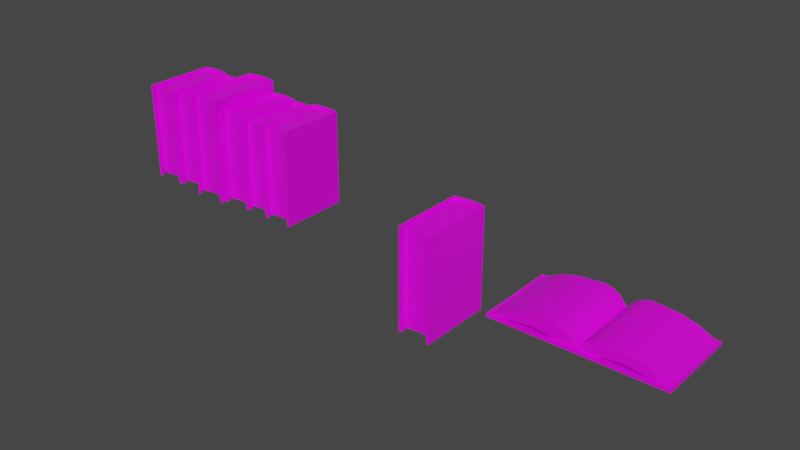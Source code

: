 # Source: Book.blend  (saved by Blender 2.81.16; exported with 4.5.12 LTS)
import bpy
from mathutils import Matrix  # noqa: F401  (used for matrix-valued properties, if any)

bpy.ops.wm.read_factory_settings(use_empty=True)
scene = bpy.context.scene
scene.name = 'Scene'

# ---- collections
col_collection = bpy.data.collections.new('Collection'); scene.collection.children.link(col_collection)

# ---- images (referenced by path relative to the original .blend; pixels are not part of the script)
import os
ASSET_DIR = os.environ.get("B2B_ASSET_DIR", "")  # directory of the original .blend (textures are referenced by path, not embedded)
HERE = os.path.dirname(os.path.abspath(__file__))  # packed textures are extracted next to this script under _unpacked/

def load_image(name, relpath, width, height, colorspace="sRGB"):
    """Load a texture the original file referenced (path relative to the .blend, or extracted next to this script)."""
    p = next((c for c in (os.path.join(HERE, relpath), os.path.join(ASSET_DIR, relpath)) if relpath and os.path.exists(c)), "")
    if p:
        img = bpy.data.images.load(p, check_existing=True)
        img.name = name
    else:  # same state as the original file: an image datablock whose file is absent (Cycles renders it pink)
        img = bpy.data.images.new(name, width, height)
        img.source = "FILE"
        img.filepath = "//" + (relpath or name)
    img.colorspace_settings.name = colorspace
    return img
img_bookrow_albedo_png = load_image('BookRow_Albedo.png', 'BookRow_Albedo.png', 1024, 1024, 'sRGB')

# ---- materials (node trees are filled in below, after node groups)
mat_material = bpy.data.materials.new('Material')
mat_material.alpha_threshold = 0.0
mat_material.use_transparent_shadow = False
mat_material.line_color = (0.0, 0.0, 0.0, 1.0)

# ---- node groups
ng_auto_smooth = bpy.data.node_groups.new('Auto Smooth', 'GeometryNodeTree')
_s = ng_auto_smooth.interface.new_socket(name='Geometry', in_out='OUTPUT', socket_type='NodeSocketGeometry')
_s = ng_auto_smooth.interface.new_socket(name='Geometry', in_out='INPUT', socket_type='NodeSocketGeometry')
_s = ng_auto_smooth.interface.new_socket(name='Angle', in_out='INPUT', socket_type='NodeSocketFloat')
_s.subtype = 'ANGLE'
_s.min_value = 0.0
_s.max_value = 3.142
ng_auto_smooth.is_modifier = True
_N = ng_auto_smooth.nodes; _L = ng_auto_smooth.links
n0 = _N.new('NodeGroupOutput'); n0.name = 'Group Output'; n0.location = (480, -100)
n1 = _N.new('NodeGroupInput'); n1.name = 'Group Input'; n1.location = (-420, -300)
n2 = _N.new('NodeGroupInput'); n2.name = 'Group Input.001'; n2.location = (-60, -100)
n3 = _N.new('GeometryNodeSetShadeSmooth'); n3.name = 'Set Shade Smooth'; n3.location = (120, -100)
n3.domain = 'EDGE'
n4 = _N.new('GeometryNodeSetShadeSmooth'); n4.name = 'Set Shade Smooth.001'; n4.location = (300, -100)
n5 = _N.new('GeometryNodeInputMeshEdgeAngle'); n5.name = 'Edge Angle'; n5.location = (-420, -220)
n6 = _N.new('GeometryNodeInputEdgeSmooth'); n6.name = 'Is Edge Smooth'; n6.location = (-60, -160)
n7 = _N.new('GeometryNodeInputShadeSmooth'); n7.name = 'Is Face Smooth'; n7.location = (-240, -340)
n8 = _N.new('FunctionNodeBooleanMath'); n8.name = 'Boolean Math'; n8.location = (-60, -220)
n9 = _N.new('FunctionNodeCompare'); n9.name = 'Compare'; n9.location = (-240, -180)
n9.operation = 'LESS_EQUAL'
_L.new(n5.outputs[0], n9.inputs[0])
_L.new(n4.outputs[0], n0.inputs[0])
_L.new(n1.outputs[1], n9.inputs[1])
_L.new(n9.outputs[0], n8.inputs[0])
_L.new(n7.outputs[0], n8.inputs[1])
_L.new(n2.outputs[0], n3.inputs[0])
_L.new(n6.outputs[0], n3.inputs[1])
_L.new(n3.outputs[0], n4.inputs[0])
_L.new(n8.outputs[0], n3.inputs[2])
n0.is_active_output = True

# ---- material node trees
mat_material.use_nodes = True; mat_material.node_tree.nodes.clear()
_N = mat_material.node_tree.nodes; _L = mat_material.node_tree.links
n0 = _N.new('ShaderNodeOutputMaterial'); n0.name = 'Material Output'; n0.location = (300, 300)
n1 = _N.new('ShaderNodeBsdfPrincipled'); n1.name = 'Principled BSDF'; n1.location = (10, 300)
n1.distribution = 'GGX'
n1.subsurface_method = 'BURLEY'
n1.inputs[2].default_value = 0.4
n1.inputs[3].default_value = 1.45
n1.inputs[27].default_value = (0.0, 0.0, 0.0, 1.0)
n1.inputs[28].default_value = 1.0
n2 = _N.new('ShaderNodeTexImage'); n2.name = 'Image Texture'; n2.location = (-280, 280)
n2.image = img_bookrow_albedo_png
n2.interpolation = 'Closest'
_L.new(n1.outputs[0], n0.inputs[0])
_L.new(n2.outputs[0], n1.inputs[0])
n0.is_active_output = True

# ---- world
world_world = bpy.data.worlds.new('World'); scene.world = world_world
world_world.use_nodes = True; world_world.node_tree.nodes.clear()
_N = world_world.node_tree.nodes; _L = world_world.node_tree.links
n0 = _N.new('ShaderNodeOutputWorld'); n0.name = 'World Output'; n0.location = (300, 300)
n1 = _N.new('ShaderNodeBackground'); n1.name = 'Background'; n1.location = (10, 300)
n1.inputs[0].default_value = (0.05088, 0.05088, 0.05088, 1.0)
_L.new(n1.outputs[0], n0.inputs[0])
n0.is_active_output = True
world_world.color = (0.05088, 0.05088, 0.05088)
world_world.use_sun_shadow = False
world_world.sun_shadow_jitter_overblur = 0.0

# ---- meshes
me_cube = bpy.data.meshes.new('Cube')
me_cube.from_pydata([(0.1987, 0.6758, -1.073), (-0.3442, 0.6758, -1.073), (0.2519, -0.7297, -1.073), (-0.3974, -0.7297, -1.073), (0.1987, 0.6758, 0.9273), (-0.3442, 0.6758, 0.9273), (0.2519, -0.7297, 0.9273), (-0.3442, -0.7297, 0.9273), (-0.3974, 0.7297, 0.9273), (-0.3974, -0.7297, 0.9273), (0.2519, 0.7297, -1.073), (-0.3974, 0.7297, -1.073), (0.2519, 0.7297, 0.9273), (0.1987, -0.7297, -1.073), (0.1987, -0.7297, 0.9273), (-0.3442, -0.7297, -1.073), (-0.3442, -0.6507, 0.8727), (0.1987, -0.6507, 0.8727), (0.1987, -0.6507, -1.018), (-0.3442, -0.6507, -1.018), (-0.3442, 0.6758, 0.8727), (0.1987, 0.6758, -1.018), (-0.3442, 0.6758, -1.018), (0.1987, 0.6758, 0.8727), (0.1437, 0.7602, -1.073), (0.03549, 0.7713, -1.073), (-0.07272, 0.7778, -1.073), (-0.1809, 0.7713, -1.073), (-0.2892, 0.7602, -1.073), (0.1437, 0.7602, 0.9273), (0.03549, 0.7713, 0.9273), (-0.07272, 0.7778, 0.9273), (-0.1809, 0.7713, 0.9273), (-0.2892, 0.7602, 0.9273), (0.1082, 0.7064, -1.073), (0.01775, 0.7175, -1.073), (-0.07272, 0.724, -1.073), (-0.1632, 0.7175, -1.073), (-0.2537, 0.7064, -1.073), (0.1082, 0.7064, 0.9273), (0.01775, 0.7175, 0.9273), (-0.07272, 0.724, 0.9273), (-0.1632, 0.7175, 0.9273), (-0.2537, 0.7064, 0.9273), (-0.2537, -0.6202, 0.8727), (-0.1632, -0.6091, 0.8727), (-0.07272, -0.6026, 0.8727), (0.01775, -0.6091, 0.8727), (0.1082, -0.6202, 0.8727), (0.1082, -0.6202, -1.018), (0.01775, -0.6091, -1.018), (-0.07272, -0.6026, -1.018), (-0.1632, -0.6091, -1.018), (-0.2537, -0.6202, -1.018), (0.1082, 0.7064, -1.018), (0.01775, 0.7175, -1.018), (-0.07272, 0.724, -1.018), (-0.1632, 0.7175, -1.018), (-0.2537, 0.7064, -1.018), (0.1082, 0.7064, 0.8727), (0.01775, 0.7175, 0.8727), (-0.07272, 0.724, 0.8727), (-0.1632, 0.7175, 0.8727), (-0.2537, 0.7064, 0.8727)], [], [(10, 12, 6, 2), (14, 4, 23, 17), (34, 0, 21, 54), (8, 11, 3, 9), (13, 14, 17, 18), (29, 12, 10, 24), (7, 5, 8, 9), (38, 1, 11, 28), (39, 4, 12, 29), (14, 13, 2, 6), (13, 0, 10, 2), (15, 7, 9, 3), (4, 14, 6, 12), (1, 15, 3, 11), (49, 18, 17, 48), (48, 17, 23, 59), (54, 21, 18, 49), (0, 13, 18, 21), (43, 5, 20, 63), (5, 7, 16, 20), (15, 1, 22, 19), (7, 15, 19, 16), (4, 39, 59, 23), (39, 40, 60, 59), (40, 41, 61, 60), (41, 42, 62, 61), (42, 43, 63, 62), (22, 58, 53, 19), (58, 57, 52, 53), (57, 56, 51, 52), (56, 55, 50, 51), (55, 54, 49, 50), (16, 44, 63, 20), (44, 45, 62, 63), (45, 46, 61, 62), (46, 47, 60, 61), (47, 48, 59, 60), (19, 53, 44, 16), (53, 52, 45, 44), (52, 51, 46, 45), (51, 50, 47, 46), (50, 49, 48, 47), (5, 43, 33, 8), (43, 42, 32, 33), (42, 41, 31, 32), (41, 40, 30, 31), (40, 39, 29, 30), (0, 34, 24, 10), (34, 35, 25, 24), (35, 36, 26, 25), (36, 37, 27, 26), (37, 38, 28, 27), (8, 33, 28, 11), (33, 32, 27, 28), (32, 31, 26, 27), (31, 30, 25, 26), (30, 29, 24, 25), (1, 38, 58, 22), (38, 37, 57, 58), (37, 36, 56, 57), (36, 35, 55, 56), (35, 34, 54, 55)])
me_cube.polygons.foreach_set('use_smooth', [True] * 62)
_uv = me_cube.uv_layers.new(name='UVMap')
_uv.uv.foreach_set('vector', [0.5902, 0.9965, 0.5902, 0.4376, 0.998, 0.4376, 0.998, 0.9965, 0.01354, 0.03134, 0.2516, 0.03134, 0.2516, 0.04058, 0.02691, 0.04058, 0.2978, 0.04809, 0.2978, 0.01366, 0.3175, 0.01366, 0.3175, 0.04809, 0.406, 0.4376, 0.406, 0.9965, -0.001824, 0.9965, -0.001824, 0.4376, 0.01354, 0.37, 0.01354, 0.03134, 0.02691, 0.04058, 0.02691, 0.3608, 0.5588, 0.4376, 0.5902, 0.4376, 0.5902, 0.9965, 0.5588, 0.9965, 0.4286, 0.2124, 0.4286, 0.02596, 0.4356, 0.01882, 0.4356, 0.2124, 0.4695, 0.02191, 0.4575, 0.02596, 0.4504, 0.01882, 0.4648, 0.01477, 0.3686, 0.02191, 0.3566, 0.02596, 0.3495, 0.01882, 0.3639, 0.01477, 0.995, 0.01237, 0.6617, 0.01237, 0.6617, 0.003502, 0.995, 0.003502, 0.5295, 0.2124, 0.5295, 0.02596, 0.5365, 0.01882, 0.5365, 0.2124, 0.995, 0.02124, 0.6617, 0.02124, 0.6617, 0.01237, 0.995, 0.01237, 0.3566, 0.02596, 0.3566, 0.2124, 0.3495, 0.2124, 0.3495, 0.01882, 0.4575, 0.02596, 0.4575, 0.2124, 0.4504, 0.2124, 0.4504, 0.01882, 0.9963, 0.394, 0.9963, 0.4259, 0.365, 0.4259, 0.365, 0.394, 0.9863, 0.3957, 0.9969, 0.4269, 0.5392, 0.4269, 0.5287, 0.3957, 0.5339, 0.272, 0.5443, 0.2411, 0.9966, 0.2411, 0.9862, 0.272, 0.2516, 0.37, 0.01354, 0.37, 0.02691, 0.3608, 0.2516, 0.3608, 0.2978, 0.04686, 0.2978, 0.01243, 0.3175, 0.01243, 0.3175, 0.04686, 0.01227, 0.009442, 0.2821, 0.009442, 0.267, 0.01992, 0.01227, 0.01992, 0.2821, 0.3935, 0.01227, 0.3935, 0.01227, 0.383, 0.267, 0.383, 0.2821, 0.009442, 0.2821, 0.3935, 0.267, 0.383, 0.267, 0.01992, 0.2978, 0.2124, 0.2978, 0.178, 0.3175, 0.178, 0.3175, 0.2124, 0.2978, 0.178, 0.2978, 0.1451, 0.3175, 0.1451, 0.3175, 0.178, 0.2978, 0.1451, 0.2978, 0.1124, 0.3175, 0.1124, 0.3175, 0.1451, 0.2978, 0.1124, 0.2978, 0.07972, 0.3175, 0.07973, 0.3175, 0.1124, 0.2978, 0.07972, 0.2978, 0.04686, 0.3175, 0.04686, 0.3175, 0.07973, 0.5443, 0.4262, 0.5339, 0.3954, 0.9862, 0.3954, 0.9966, 0.4262, 0.5339, 0.3954, 0.5301, 0.3645, 0.9824, 0.3645, 0.9862, 0.3954, 0.5301, 0.3645, 0.5279, 0.3337, 0.9802, 0.3337, 0.9824, 0.3645, 0.5279, 0.3337, 0.5301, 0.3028, 0.9824, 0.3028, 0.9802, 0.3337, 0.5301, 0.3028, 0.5339, 0.272, 0.9862, 0.272, 0.9824, 0.3028, 0.9969, 0.2396, 0.9863, 0.2708, 0.5287, 0.2708, 0.5392, 0.2396, 0.9863, 0.2708, 0.9825, 0.302, 0.5249, 0.302, 0.5287, 0.2708, 0.9825, 0.302, 0.9803, 0.3332, 0.5226, 0.3332, 0.5249, 0.302, 0.9803, 0.3332, 0.9825, 0.3644, 0.5249, 0.3644, 0.5226, 0.3332, 0.9825, 0.3644, 0.9863, 0.3957, 0.5287, 0.3957, 0.5249, 0.3644, 0.9963, 0.2407, 0.9963, 0.2725, 0.365, 0.2725, 0.365, 0.2407, 0.9963, 0.2725, 0.9963, 0.303, 0.365, 0.303, 0.365, 0.2725, 0.9963, 0.303, 0.9963, 0.3333, 0.365, 0.3333, 0.365, 0.303, 0.9963, 0.3333, 0.9963, 0.3635, 0.365, 0.3635, 0.365, 0.3333, 0.9963, 0.3635, 0.9963, 0.394, 0.365, 0.394, 0.365, 0.3635, 0.4286, 0.02596, 0.4166, 0.02191, 0.4213, 0.01477, 0.4356, 0.01882, 0.4166, 0.02191, 0.4046, 0.02044, 0.4069, 0.0133, 0.4213, 0.01477, 0.4046, 0.02044, 0.3926, 0.01958, 0.3926, 0.01244, 0.4069, 0.0133, 0.3926, 0.01958, 0.3806, 0.02044, 0.3782, 0.0133, 0.3926, 0.01244, 0.3806, 0.02044, 0.3686, 0.02191, 0.3639, 0.01477, 0.3782, 0.0133, 0.5295, 0.02596, 0.5175, 0.02191, 0.5222, 0.01477, 0.5365, 0.01882, 0.5175, 0.02191, 0.5055, 0.02044, 0.5078, 0.0133, 0.5222, 0.01477, 0.5055, 0.02044, 0.4935, 0.01958, 0.4935, 0.01244, 0.5078, 0.0133, 0.4935, 0.01958, 0.4815, 0.02044, 0.4791, 0.0133, 0.4935, 0.01244, 0.4815, 0.02044, 0.4695, 0.02191, 0.4648, 0.01477, 0.4791, 0.0133, 0.406, 0.4376, 0.4374, 0.4376, 0.4374, 0.9965, 0.406, 0.9965, 0.4374, 0.4376, 0.4678, 0.4376, 0.4678, 0.9965, 0.4374, 0.9965, 0.4678, 0.4376, 0.4981, 0.4376, 0.4981, 0.9965, 0.4678, 0.9965, 0.4981, 0.4376, 0.5284, 0.4376, 0.5284, 0.9965, 0.4981, 0.9965, 0.5284, 0.4376, 0.5588, 0.4376, 0.5588, 0.9965, 0.5284, 0.9965, 0.2978, 0.2137, 0.2978, 0.1792, 0.3175, 0.1792, 0.3175, 0.2137, 0.2978, 0.1792, 0.2978, 0.1464, 0.3175, 0.1464, 0.3175, 0.1792, 0.2978, 0.1464, 0.2978, 0.1137, 0.3175, 0.1137, 0.3175, 0.1464, 0.2978, 0.1137, 0.2978, 0.08096, 0.3175, 0.08096, 0.3175, 0.1137, 0.2978, 0.08096, 0.2978, 0.04809, 0.3175, 0.04809, 0.3175, 0.08096])
me_cube.materials.append(mat_material)
me_cube.use_remesh_preserve_volume = False
me_cube.use_remesh_preserve_attributes = False
me_cube.use_mirror_vertex_groups = False
me_cube.update()
me_cube_001 = bpy.data.meshes.new('Cube.001')
me_cube_001.from_pydata([(0.3938, 0.7956, -0.02964), (0.3938, 0.7956, 0.02964), (0.3938, -0.7956, -0.02964), (0.3938, -0.7956, 0.02964), (-0.3938, 0.7956, -0.02964), (-0.3938, 0.7956, 0.02964), (-0.3938, -0.7956, -0.02964), (-0.3938, -0.7956, 0.02964), (1.579, -0.7956, -0.02964), (1.579, -0.7956, 0.02964), (1.579, 0.7956, -0.02964), (1.579, 0.7956, 0.02964), (-1.579, 0.7956, -0.02964), (-1.579, 0.7956, 0.02964), (-1.579, -0.7956, -0.02964), (-1.579, -0.7956, 0.02964), (0.4211, -0.756, 0.3066), (-0.4165, 0.756, 0.3066), (0.4211, 0.756, 0.3066), (-0.4165, -0.756, 0.3066), (0.1204, -0.756, 0.1813), (0.3558, -0.756, 0.02659), (0.5113, -0.756, 0.07206), (0.3558, 0.756, 0.02659), (0.5113, 0.756, 0.07206), (0.002314, 0.756, 0.02659), (0.1204, 0.756, 0.1813), (0.002314, -0.756, 0.02659), (0.7606, -0.756, 0.0953), (0.7606, 0.756, 0.0953), (1.212, 0.756, 0.1808), (1.549, 0.756, 0.01339), (1.549, -0.756, 0.01339), (1.212, -0.756, 0.1808), (0.92, -0.756, 0.2622), (0.9238, 0.756, 0.2622), (1.141, -0.756, 0.05675), (1.141, 0.756, 0.05675), (-0.1158, -0.756, 0.1813), (-0.3511, -0.756, 0.02659), (-0.5067, -0.756, 0.07206), (-0.3511, 0.756, 0.02659), (-0.5067, 0.756, 0.07206), (-0.1158, 0.756, 0.1813), (-0.756, -0.756, 0.0953), (-0.756, 0.756, 0.0953), (-1.208, 0.756, 0.1808), (-1.544, 0.756, 0.01339), (-1.544, -0.756, 0.01339), (-1.208, -0.756, 0.1808), (-0.9154, -0.756, 0.2622), (-0.9192, 0.756, 0.2622), (-1.137, -0.756, 0.05675), (-1.137, 0.756, 0.05675), (-0.2421, 0.756, 0.2654), (-0.6267, 0.756, 0.08325), (-0.6267, -0.756, 0.08325), (-0.2421, -0.756, 0.2654), (0.2581, 0.756, 0.2629), (0.6359, 0.756, 0.08368), (0.6359, -0.756, 0.08368), (0.2581, -0.756, 0.2629)], [], [(7, 15, 14, 6), (3, 7, 6, 2), (5, 7, 3, 1), (0, 2, 6, 4), (5, 1, 0, 4), (0, 10, 8, 2), (11, 9, 8, 10), (15, 13, 12, 14), (4, 12, 13, 5), (3, 9, 11, 1), (2, 8, 9, 3), (5, 13, 15, 7), (6, 14, 12, 4), (1, 11, 10, 0), (58, 61, 16, 18), (61, 60, 28, 16), (35, 34, 33, 30), (25, 27, 20, 26), (54, 17, 19, 57), (23, 25, 26, 24), (27, 21, 22, 20), (59, 58, 18, 29), (31, 30, 33, 32), (34, 36, 32, 33), (26, 20, 61, 58), (37, 35, 30, 31), (29, 18, 35, 37), (20, 22, 60, 61), (16, 28, 36, 34), (18, 16, 34, 35), (24, 26, 58, 59), (57, 19, 44, 56), (51, 46, 49, 50), (25, 43, 38, 27), (43, 54, 57, 38), (41, 42, 43, 25), (27, 38, 40, 39), (55, 45, 17, 54), (47, 48, 49, 46), (50, 49, 48, 52), (38, 57, 56, 40), (53, 47, 46, 51), (45, 53, 51, 17), (42, 55, 54, 43), (19, 50, 52, 44), (17, 51, 50, 19)])
me_cube_001.polygons.foreach_set('use_smooth', [True] * 46)
_uv = me_cube_001.uv_layers.new(name='UVMap')
_uv.uv.foreach_set('vector', [0.6237, 0.6422, 0.9989, 0.6422, 0.9989, 0.6234, 0.6237, 0.6234, 0.3742, 0.6422, 0.6237, 0.6422, 0.6237, 0.6234, 0.3742, 0.6234, 0.06079, 0.8752, 0.2283, 0.8752, 0.2283, 0.7923, 0.06079, 0.7923, 0.2448, 0.8752, 0.4123, 0.8752, 0.4123, 0.7923, 0.2448, 0.7923, 0.3729, 0.6422, 0.6224, 0.6422, 0.6224, 0.6234, 0.3729, 0.6234, 0.2448, 0.8752, 0.2448, 1.0, 0.4123, 1.0, 0.4123, 0.8752, 0.997, 0.5742, 0.2834, 0.5742, 0.2834, 0.6008, 0.997, 0.6008, 0.9972, 0.575, 0.2837, 0.575, 0.2837, 0.6016, 0.9972, 0.6016, 0.3729, 0.6234, -0.002304, 0.6234, -0.002304, 0.6422, 0.3729, 0.6422, 0.2283, 0.7923, 0.2283, 0.6676, 0.06079, 0.6676, 0.06079, 0.7923, 0.3742, 0.6234, -0.001025, 0.6234, -0.001025, 0.6422, 0.3742, 0.6422, 0.06079, 0.8752, 0.06079, 1.0, 0.2283, 1.0, 0.2283, 0.8752, 0.4123, 0.7923, 0.4123, 0.6676, 0.2448, 0.6676, 0.2448, 0.7923, 0.6224, 0.6422, 0.9977, 0.6422, 0.9977, 0.6234, 0.6224, 0.6234, 0.3599, 0.002, 0.3599, 0.5601, 0.2976, 0.5601, 0.2977, 0.001999, 0.5078, 0.8733, 0.6262, 0.8183, 0.6652, 0.8223, 0.5586, 0.8874, 0.1113, 0.001995, 0.1127, 0.5601, 0.0006849, 0.5601, 0.0006488, 0.002002, 0.4909, 0.002002, 0.4909, 0.5601, 0.419, 0.5601, 0.419, 0.002001, 0.6284, 0.5606, 0.6946, 0.5606, 0.6946, 0.001739, 0.6284, 0.001737, 0.8012, 0.8885, 0.9116, 0.8875, 0.8751, 0.9362, 0.7527, 0.9031, 0.4285, 0.7988, 0.5389, 0.7997, 0.5873, 0.8143, 0.465, 0.8474, 0.7138, 0.907, 0.8323, 0.962, 0.7815, 0.9761, 0.6749, 0.911, 0.9944, 0.9891, 0.9231, 0.9891, 0.9231, 0.6695, 0.9944, 0.6695, 0.7145, 0.8748, 0.7842, 0.8112, 0.9116, 0.7988, 0.8061, 0.8502, 0.419, 0.002001, 0.419, 0.5601, 0.3599, 0.5601, 0.3599, 0.002, 0.5559, 0.9, 0.6244, 0.9636, 0.534, 0.9389, 0.4285, 0.8875, 0.6749, 0.911, 0.7815, 0.9761, 0.6244, 0.9636, 0.5559, 0.9, 0.465, 0.8474, 0.5873, 0.8143, 0.6262, 0.8183, 0.5078, 0.8733, 0.5586, 0.8874, 0.6652, 0.8223, 0.7842, 0.8112, 0.7145, 0.8748, 0.2977, 0.001999, 0.2976, 0.5601, 0.1127, 0.5601, 0.1113, 0.001995, 0.7527, 0.9031, 0.8751, 0.9362, 0.8323, 0.962, 0.7138, 0.907, 0.5027, 0.8733, 0.5571, 0.8867, 0.6637, 0.8216, 0.6233, 0.8174, 0.8812, 0.5606, 0.992, 0.5606, 0.992, 0.001735, 0.8798, 0.001742, 0.5004, 0.5606, 0.5723, 0.5606, 0.5723, 0.001736, 0.5004, 0.001735, 0.5723, 0.5606, 0.6284, 0.5606, 0.6284, 0.001737, 0.5723, 0.001736, 0.7997, 0.8878, 0.7512, 0.9024, 0.8736, 0.9355, 0.9101, 0.8868, 0.427, 0.7981, 0.4635, 0.8467, 0.5858, 0.8136, 0.5374, 0.799, 0.7138, 0.9062, 0.6734, 0.9103, 0.78, 0.9754, 0.8344, 0.9621, 0.9955, 0.9891, 0.9955, 0.6694, 0.9217, 0.6694, 0.9217, 0.9891, 0.713, 0.8741, 0.8046, 0.8495, 0.9101, 0.7981, 0.7827, 0.8105, 0.4635, 0.8467, 0.5027, 0.8733, 0.6233, 0.8174, 0.5858, 0.8136, 0.5544, 0.8993, 0.427, 0.8868, 0.5325, 0.9382, 0.6229, 0.9629, 0.6734, 0.9103, 0.5544, 0.8993, 0.6229, 0.9629, 0.78, 0.9754, 0.7512, 0.9024, 0.7138, 0.9062, 0.8344, 0.9621, 0.8736, 0.9355, 0.5571, 0.8867, 0.713, 0.8741, 0.7827, 0.8105, 0.6637, 0.8216, 0.6946, 0.5606, 0.8812, 0.5606, 0.8798, 0.001742, 0.6946, 0.001739])
me_cube_001.materials.append(mat_material)
me_cube_001.use_remesh_preserve_volume = False
me_cube_001.use_remesh_preserve_attributes = False
me_cube_001.use_mirror_vertex_groups = False
me_cube_001.update()
me_cube_003 = bpy.data.meshes.new('Cube.003')
me_cube_003.from_pydata([(0.3236, -0.7297, 0.0001981), (-0.3257, -0.7297, 0.0001983), (0.2704, 0.6758, 2.0), (-0.2724, 0.6758, 2.0), (0.3236, -0.7297, 2.0), (-0.2724, -0.7297, 2.0), (-0.3257, 0.7297, 2.0), (-0.3257, -0.7297, 2.0), (0.3236, 0.7297, 0.0001981), (-0.3257, 0.7297, 0.0001983), (0.3236, 0.7297, 2.0), (0.2704, -0.7297, 0.0001983), (0.2704, -0.7297, 2.0), (-0.2724, -0.7297, 0.0001983), (-0.2724, -0.6507, 1.946), (0.2704, -0.6507, 1.946), (0.2704, -0.6507, 0.05479), (-0.2724, -0.6507, 0.05479), (-0.2724, 0.6758, 1.946), (0.2704, 0.6758, 1.946), (0.2154, 0.7602, 0.0001981), (0.1072, 0.7713, 0.0001981), (-0.001012, 0.7778, 0.0001981), (-0.1092, 0.7713, 0.0001981), (-0.2174, 0.7602, 0.0001981), (0.2154, 0.7602, 2.0), (0.1072, 0.7713, 2.0), (-0.001012, 0.7778, 2.0), (-0.1092, 0.7713, 2.0), (-0.2174, 0.7602, 2.0), (0.1799, 0.7064, 2.0), (0.08946, 0.7175, 2.0), (-0.001012, 0.724, 2.0), (-0.09149, 0.7175, 2.0), (-0.182, 0.7064, 2.0), (-0.182, -0.6202, 1.946), (-0.09149, -0.6091, 1.946), (-0.001012, -0.6026, 1.946), (0.08946, -0.6091, 1.946), (0.1799, -0.6202, 1.946), (0.1799, -0.6202, 0.05479), (0.08946, -0.6091, 0.05479), (-0.001012, -0.6026, 0.05479), (-0.09149, -0.6091, 0.05479), (-0.182, -0.6202, 0.05479), (0.1799, 0.7064, 1.946), (0.08946, 0.7175, 1.946), (-0.001012, 0.724, 1.946), (-0.09149, 0.7175, 1.946), (-0.182, 0.7064, 1.946), (-0.3288, -0.6441, 0.005903), (-0.9211, -0.6441, 0.005903), (-0.3773, 0.6381, 1.83), (-0.8726, 0.6381, 1.83), (-0.3288, -0.6441, 1.83), (-0.8726, -0.6441, 1.83), (-0.9211, 0.6872, 1.83), (-0.9211, -0.6441, 1.83), (-0.3288, 0.6872, 0.005903), (-0.9211, 0.6872, 0.005903), (-0.3288, 0.6872, 1.83), (-0.3773, -0.6441, 0.005903), (-0.3773, -0.6441, 1.83), (-0.8726, -0.6441, 0.005903), (-0.8726, -0.5721, 1.781), (-0.3773, -0.5721, 1.781), (-0.3773, -0.5721, 0.0557), (-0.8726, -0.5721, 0.0557), (-0.8726, 0.6381, 1.781), (-0.3773, 0.6381, 1.781), (-0.4275, 0.7151, 0.005903), (-0.5262, 0.7252, 0.005903), (-0.625, 0.7311, 0.005903), (-0.7237, 0.7252, 0.005903), (-0.8224, 0.7151, 0.005903), (-0.4275, 0.7151, 1.83), (-0.5262, 0.7252, 1.83), (-0.625, 0.7311, 1.83), (-0.7237, 0.7252, 1.83), (-0.8224, 0.7151, 1.83), (-0.4599, 0.666, 1.83), (-0.5424, 0.6761, 1.83), (-0.625, 0.682, 1.83), (-0.7075, 0.6761, 1.83), (-0.79, 0.666, 1.83), (-0.79, -0.5442, 1.781), (-0.7075, -0.5341, 1.781), (-0.625, -0.5282, 1.781), (-0.5424, -0.5341, 1.781), (-0.4599, -0.5442, 1.781), (-0.4599, -0.5442, 0.0557), (-0.5424, -0.5341, 0.0557), (-0.625, -0.5282, 0.0557), (-0.7075, -0.5341, 0.0557), (-0.79, -0.5442, 0.0557), (-0.4599, 0.666, 1.781), (-0.5424, 0.6761, 1.781), (-0.625, 0.682, 1.781), (-0.7075, 0.6761, 1.781), (-0.79, 0.666, 1.781), (-0.9252, -0.6636, 0.005473), (-1.53, -0.6636, 0.005473), (-0.9748, 0.6467, 1.87), (-1.481, 0.6467, 1.87), (-0.9252, -0.6636, 1.87), (-1.481, -0.6636, 1.87), (-1.53, 0.6969, 1.87), (-1.53, -0.6636, 1.87), (-0.9252, 0.6969, 0.005473), (-1.53, 0.6969, 0.005473), (-0.9252, 0.6969, 1.87), (-0.9748, -0.6636, 0.005473), (-0.9748, -0.6636, 1.87), (-1.481, -0.6636, 0.005473), (-1.481, -0.5901, 1.819), (-0.9748, -0.5901, 1.819), (-0.9748, -0.5901, 0.05637), (-1.481, -0.5901, 0.05637), (-1.481, 0.6467, 1.819), (-0.9748, 0.6467, 1.819), (-1.026, 0.7254, 0.005473), (-1.127, 0.7358, 0.005473), (-1.228, 0.7418, 0.005473), (-1.329, 0.7358, 0.005473), (-1.43, 0.7254, 0.005473), (-1.026, 0.7254, 1.87), (-1.127, 0.7358, 1.87), (-1.228, 0.7418, 1.87), (-1.329, 0.7358, 1.87), (-1.43, 0.7254, 1.87), (-1.059, 0.6752, 1.87), (-1.143, 0.6856, 1.87), (-1.228, 0.6916, 1.87), (-1.312, 0.6856, 1.87), (-1.397, 0.6752, 1.87), (-1.397, -0.5616, 1.819), (-1.312, -0.5512, 1.819), (-1.228, -0.5452, 1.819), (-1.143, -0.5512, 1.819), (-1.059, -0.5616, 1.819), (-1.059, -0.5616, 0.05637), (-1.143, -0.5512, 0.05637), (-1.228, -0.5452, 0.05637), (-1.312, -0.5512, 0.05637), (-1.397, -0.5616, 0.05637), (-1.059, 0.6752, 1.819), (-1.143, 0.6856, 1.819), (-1.228, 0.6916, 1.819), (-1.312, 0.6856, 1.819), (-1.397, 0.6752, 1.819), (1.979, -0.6326, 0.006152), (1.395, -0.6326, 0.006152), (1.931, 0.633, 1.807), (1.443, 0.633, 1.807), (1.979, -0.6326, 1.807), (1.443, -0.6326, 1.807), (1.395, 0.6815, 1.807), (1.395, -0.6326, 1.807), (1.979, 0.6815, 0.006152), (1.395, 0.6815, 0.006152), (1.979, 0.6815, 1.807), (1.931, -0.6326, 0.006152), (1.931, -0.6326, 1.807), (1.443, -0.6326, 0.006152), (1.443, -0.5615, 1.758), (1.931, -0.5615, 1.758), (1.931, -0.5615, 0.05531), (1.443, -0.5615, 0.05531), (1.443, 0.633, 1.758), (1.931, 0.633, 1.758), (1.882, 0.709, 0.006152), (1.784, 0.719, 0.006152), (1.687, 0.7248, 0.006152), (1.59, 0.719, 0.006152), (1.492, 0.709, 0.006152), (1.882, 0.709, 1.807), (1.784, 0.719, 1.807), (1.687, 0.7248, 1.807), (1.59, 0.719, 1.807), (1.492, 0.709, 1.807), (1.85, 0.6606, 1.807), (1.768, 0.6705, 1.807), (1.687, 0.6764, 1.807), (1.605, 0.6705, 1.807), (1.524, 0.6606, 1.807), (1.524, -0.534, 1.758), (1.605, -0.524, 1.758), (1.687, -0.5182, 1.758), (1.768, -0.524, 1.758), (1.85, -0.534, 1.758), (1.85, -0.534, 0.05531), (1.768, -0.524, 0.05531), (1.687, -0.5182, 0.05531), (1.605, -0.524, 0.05531), (1.524, -0.534, 0.05531), (1.85, 0.6606, 1.758), (1.768, 0.6705, 1.758), (1.687, 0.6764, 1.758), (1.605, 0.6705, 1.758), (1.524, 0.6606, 1.758), (1.39, -0.6057, 0.007077), (0.9135, -0.6057, 0.007078), (1.351, 0.6212, 1.753), (0.9525, 0.6212, 1.753), (1.39, -0.6057, 1.753), (0.9525, -0.6057, 1.753), (0.9135, 0.6682, 1.753), (0.9135, -0.6057, 1.753), (1.39, 0.6682, 0.007077), (0.9135, 0.6682, 0.007078), (1.39, 0.6682, 1.753), (1.351, -0.6057, 0.007078), (1.351, -0.6057, 1.753), (0.9525, -0.6057, 0.007078), (0.9525, -0.5368, 1.705), (1.351, -0.5368, 1.705), (1.351, -0.5368, 0.05473), (0.9525, -0.5368, 0.05473), (0.9525, 0.6212, 1.705), (1.351, 0.6212, 1.705), (1.311, 0.6949, 0.007077), (1.231, 0.7046, 0.007077), (1.152, 0.7102, 0.007077), (1.072, 0.7046, 0.007077), (0.9929, 0.6949, 0.007077), (1.311, 0.6949, 1.753), (1.231, 0.7046, 1.753), (1.152, 0.7102, 1.753), (1.072, 0.7046, 1.753), (0.9929, 0.6949, 1.753), (1.285, 0.6479, 1.753), (1.218, 0.6576, 1.753), (1.152, 0.6632, 1.753), (1.085, 0.6576, 1.753), (1.019, 0.6479, 1.753), (1.019, -0.5102, 1.705), (1.085, -0.5005, 1.705), (1.152, -0.4948, 1.705), (1.218, -0.5005, 1.705), (1.285, -0.5102, 1.705), (1.285, -0.5102, 0.05473), (1.218, -0.5005, 0.05473), (1.152, -0.4948, 0.05473), (1.085, -0.5005, 0.05473), (1.019, -0.5102, 0.05473), (1.285, 0.6479, 1.705), (1.218, 0.6576, 1.705), (1.152, 0.6632, 1.705), (1.085, 0.6576, 1.705), (1.019, 0.6479, 1.705), (0.9081, -0.6245, 0.003365), (0.3288, -0.6245, 0.003365), (0.8606, 0.6295, 1.788), (0.3763, 0.6295, 1.788), (0.9081, -0.6245, 1.788), (0.3763, -0.6245, 1.788), (0.3288, 0.6775, 1.788), (0.3288, -0.6245, 1.788), (0.9081, 0.6775, 0.003365), (0.3288, 0.6775, 0.003365), (0.9081, 0.6775, 1.788), (0.8606, -0.6245, 0.003365), (0.8606, -0.6245, 1.788), (0.3763, -0.6245, 0.003365), (0.3763, -0.5541, 1.739), (0.8606, -0.5541, 1.739), (0.8606, -0.5541, 0.05207), (0.3763, -0.5541, 0.05207), (0.3763, 0.6295, 1.739), (0.8606, 0.6295, 1.739), (0.8115, 0.7047, 0.003365), (0.715, 0.7146, 0.003365), (0.6184, 0.7204, 0.003365), (0.5219, 0.7146, 0.003365), (0.4254, 0.7047, 0.003365), (0.8115, 0.7047, 1.788), (0.715, 0.7146, 1.788), (0.6184, 0.7204, 1.788), (0.5219, 0.7146, 1.788), (0.4254, 0.7047, 1.788), (0.7799, 0.6567, 1.788), (0.6992, 0.6666, 1.788), (0.6184, 0.6724, 1.788), (0.5377, 0.6666, 1.788), (0.457, 0.6567, 1.788), (0.457, -0.5268, 1.739), (0.5377, -0.5169, 1.739), (0.6184, -0.5111, 1.739), (0.6992, -0.5169, 1.739), (0.7799, -0.5268, 1.739), (0.7799, -0.5268, 0.05207), (0.6992, -0.5169, 0.05207), (0.6184, -0.5111, 0.05207), (0.5377, -0.5169, 0.05207), (0.457, -0.5268, 0.05207), (0.7799, 0.6567, 1.739), (0.6992, 0.6666, 1.739), (0.6184, 0.6724, 1.739), (0.5377, 0.6666, 1.739), (0.457, 0.6567, 1.739)], [], [(8, 10, 4, 0), (12, 2, 19, 15), (6, 9, 1, 7), (11, 12, 15, 16), (25, 10, 8, 20), (5, 3, 6, 7), (30, 2, 10, 25), (12, 11, 0, 4), (13, 5, 7, 1), (2, 12, 4, 10), (40, 16, 15, 39), (39, 15, 19, 45), (34, 3, 18, 49), (3, 5, 14, 18), (5, 13, 17, 14), (2, 30, 45, 19), (30, 31, 46, 45), (31, 32, 47, 46), (32, 33, 48, 47), (33, 34, 49, 48), (14, 35, 49, 18), (35, 36, 48, 49), (36, 37, 47, 48), (37, 38, 46, 47), (38, 39, 45, 46), (17, 44, 35, 14), (44, 43, 36, 35), (43, 42, 37, 36), (42, 41, 38, 37), (41, 40, 39, 38), (3, 34, 29, 6), (34, 33, 28, 29), (33, 32, 27, 28), (32, 31, 26, 27), (31, 30, 25, 26), (6, 29, 24, 9), (29, 28, 23, 24), (28, 27, 22, 23), (27, 26, 21, 22), (26, 25, 20, 21), (62, 52, 69, 65), (61, 62, 65, 66), (75, 60, 58, 70), (55, 53, 56, 57), (80, 52, 60, 75), (62, 61, 50, 54), (63, 55, 57, 51), (52, 62, 54, 60), (90, 66, 65, 89), (89, 65, 69, 95), (84, 53, 68, 99), (53, 55, 64, 68), (55, 63, 67, 64), (52, 80, 95, 69), (80, 81, 96, 95), (81, 82, 97, 96), (82, 83, 98, 97), (83, 84, 99, 98), (64, 85, 99, 68), (85, 86, 98, 99), (86, 87, 97, 98), (87, 88, 96, 97), (88, 89, 95, 96), (67, 94, 85, 64), (94, 93, 86, 85), (93, 92, 87, 86), (92, 91, 88, 87), (91, 90, 89, 88), (53, 84, 79, 56), (84, 83, 78, 79), (83, 82, 77, 78), (82, 81, 76, 77), (81, 80, 75, 76), (56, 79, 74, 59), (79, 78, 73, 74), (78, 77, 72, 73), (77, 76, 71, 72), (76, 75, 70, 71), (112, 102, 119, 115), (106, 109, 101, 107), (111, 112, 115, 116), (125, 110, 108, 120), (105, 103, 106, 107), (130, 102, 110, 125), (112, 111, 100, 104), (113, 105, 107, 101), (102, 112, 104, 110), (140, 116, 115, 139), (139, 115, 119, 145), (134, 103, 118, 149), (103, 105, 114, 118), (105, 113, 117, 114), (102, 130, 145, 119), (130, 131, 146, 145), (131, 132, 147, 146), (132, 133, 148, 147), (133, 134, 149, 148), (114, 135, 149, 118), (135, 136, 148, 149), (136, 137, 147, 148), (137, 138, 146, 147), (138, 139, 145, 146), (117, 144, 135, 114), (144, 143, 136, 135), (143, 142, 137, 136), (142, 141, 138, 137), (141, 140, 139, 138), (103, 134, 129, 106), (134, 133, 128, 129), (133, 132, 127, 128), (132, 131, 126, 127), (131, 130, 125, 126), (106, 129, 124, 109), (129, 128, 123, 124), (128, 127, 122, 123), (127, 126, 121, 122), (126, 125, 120, 121), (158, 160, 154, 150), (162, 152, 169, 165), (100, 108, 110, 104), (161, 162, 165, 166), (175, 160, 158, 170), (155, 153, 156, 157), (180, 152, 160, 175), (162, 161, 150, 154), (163, 155, 157, 151), (152, 162, 154, 160), (190, 166, 165, 189), (189, 165, 169, 195), (184, 153, 168, 199), (153, 155, 164, 168), (155, 163, 167, 164), (152, 180, 195, 169), (180, 181, 196, 195), (181, 182, 197, 196), (182, 183, 198, 197), (183, 184, 199, 198), (164, 185, 199, 168), (185, 186, 198, 199), (186, 187, 197, 198), (187, 188, 196, 197), (188, 189, 195, 196), (167, 194, 185, 164), (194, 193, 186, 185), (193, 192, 187, 186), (192, 191, 188, 187), (191, 190, 189, 188), (153, 184, 179, 156), (184, 183, 178, 179), (183, 182, 177, 178), (182, 181, 176, 177), (181, 180, 175, 176), (156, 179, 174, 159), (179, 178, 173, 174), (178, 177, 172, 173), (177, 176, 171, 172), (176, 175, 170, 171), (212, 202, 219, 215), (211, 212, 215, 216), (225, 210, 208, 220), (205, 203, 206, 207), (230, 202, 210, 225), (212, 211, 200, 204), (213, 205, 207, 201), (202, 212, 204, 210), (240, 216, 215, 239), (239, 215, 219, 245), (234, 203, 218, 249), (203, 205, 214, 218), (205, 213, 217, 214), (202, 230, 245, 219), (230, 231, 246, 245), (231, 232, 247, 246), (232, 233, 248, 247), (233, 234, 249, 248), (214, 235, 249, 218), (235, 236, 248, 249), (236, 237, 247, 248), (237, 238, 246, 247), (238, 239, 245, 246), (217, 244, 235, 214), (244, 243, 236, 235), (243, 242, 237, 236), (242, 241, 238, 237), (241, 240, 239, 238), (203, 234, 229, 206), (234, 233, 228, 229), (233, 232, 227, 228), (232, 231, 226, 227), (231, 230, 225, 226), (206, 229, 224, 209), (229, 228, 223, 224), (228, 227, 222, 223), (227, 226, 221, 222), (226, 225, 220, 221), (250, 258, 260, 254), (262, 252, 269, 265), (157, 156, 159, 151), (261, 262, 265, 266), (275, 260, 258, 270), (255, 253, 256, 257), (280, 252, 260, 275), (262, 261, 250, 254), (263, 255, 257, 251), (252, 262, 254, 260), (290, 266, 265, 289), (289, 265, 269, 295), (284, 253, 268, 299), (253, 255, 264, 268), (255, 263, 267, 264), (252, 280, 295, 269), (280, 281, 296, 295), (281, 282, 297, 296), (282, 283, 298, 297), (283, 284, 299, 298), (264, 285, 299, 268), (285, 286, 298, 299), (286, 287, 297, 298), (287, 288, 296, 297), (288, 289, 295, 296), (267, 294, 285, 264), (294, 293, 286, 285), (293, 292, 287, 286), (292, 291, 288, 287), (291, 290, 289, 288), (253, 284, 279, 256), (284, 283, 278, 279), (283, 282, 277, 278), (282, 281, 276, 277), (281, 280, 275, 276), (256, 279, 274, 259), (279, 278, 273, 274), (278, 277, 272, 273), (277, 276, 271, 272), (276, 275, 270, 271)])
me_cube_003.polygons.foreach_set('use_smooth', [True] * 235)
_uv = me_cube_003.uv_layers.new(name='UVMap')
_uv.uv.foreach_set('vector', [0.002997, 0.7297, 0.002997, 0.5851, 0.1085, 0.5851, 0.1085, 0.7297, 0.8694, 0.8061, 0.9707, 0.8061, 0.9707, 0.81, 0.8751, 0.81, 0.1093, 0.5851, 0.1093, 0.7297, 0.003724, 0.7297, 0.003724, 0.5851, 0.8694, 0.9501, 0.8694, 0.8061, 0.8751, 0.81, 0.8751, 0.9462, 0.7736, 0.9566, 0.764, 0.9566, 0.764, 0.7853, 0.7736, 0.7853, 0.8905, 0.9767, 0.8905, 0.7902, 0.8976, 0.7831, 0.8976, 0.9767, 0.8305, 0.7862, 0.8185, 0.7902, 0.8115, 0.7831, 0.8258, 0.779, 0.9379, 0.9347, 0.8088, 0.9347, 0.8088, 0.9313, 0.9379, 0.9313, 0.9379, 0.9382, 0.8088, 0.9382, 0.8088, 0.9347, 0.9379, 0.9347, 0.8185, 0.7902, 0.8185, 0.9766, 0.8115, 0.9766, 0.8115, 0.7831, 0.65, 0.2606, 0.6738, 0.2606, 0.6738, 0.7316, 0.65, 0.7316, 0.6506, 0.2684, 0.6739, 0.2606, 0.6739, 0.602, 0.6506, 0.6099, 0.7597, 0.8111, 0.7597, 0.7767, 0.7794, 0.7767, 0.7794, 0.8111, 0.8113, 0.7909, 0.9403, 0.7909, 0.9331, 0.7959, 0.8113, 0.7959, 0.9403, 0.7909, 0.9403, 0.9746, 0.9331, 0.9696, 0.9331, 0.7959, 0.7597, 0.9767, 0.7597, 0.9422, 0.7794, 0.9422, 0.7794, 0.9767, 0.7597, 0.9422, 0.7597, 0.9094, 0.7794, 0.9094, 0.7794, 0.9422, 0.7597, 0.9094, 0.7597, 0.8767, 0.7794, 0.8767, 0.7794, 0.9094, 0.7597, 0.8767, 0.7597, 0.844, 0.7794, 0.844, 0.7794, 0.8767, 0.7597, 0.844, 0.7597, 0.8111, 0.7794, 0.8111, 0.7794, 0.844, 0.5341, 0.2606, 0.5574, 0.2684, 0.5574, 0.6099, 0.5341, 0.602, 0.5574, 0.2684, 0.5807, 0.2713, 0.5807, 0.6128, 0.5574, 0.6099, 0.5807, 0.2713, 0.604, 0.2729, 0.604, 0.6144, 0.5807, 0.6128, 0.604, 0.2729, 0.6273, 0.2713, 0.6273, 0.6128, 0.604, 0.6144, 0.6273, 0.2713, 0.6506, 0.2684, 0.6506, 0.6099, 0.6273, 0.6128, 0.5356, 0.2606, 0.5594, 0.2606, 0.5594, 0.7316, 0.5356, 0.7316, 0.5594, 0.2606, 0.5821, 0.2606, 0.5821, 0.7316, 0.5594, 0.7316, 0.5821, 0.2606, 0.6047, 0.2606, 0.6047, 0.7316, 0.5821, 0.7316, 0.6047, 0.2606, 0.6273, 0.2606, 0.6273, 0.7316, 0.6047, 0.7316, 0.6273, 0.2606, 0.65, 0.2606, 0.65, 0.7316, 0.6273, 0.7316, 0.8905, 0.7902, 0.8785, 0.7862, 0.8832, 0.779, 0.8976, 0.7831, 0.8785, 0.7862, 0.8665, 0.7847, 0.8689, 0.7775, 0.8832, 0.779, 0.8665, 0.7847, 0.8545, 0.7838, 0.8545, 0.7767, 0.8689, 0.7775, 0.8545, 0.7838, 0.8425, 0.7847, 0.8402, 0.7775, 0.8545, 0.7767, 0.8425, 0.7847, 0.8305, 0.7862, 0.8258, 0.779, 0.8402, 0.7775, 0.8205, 0.9566, 0.8108, 0.9566, 0.8108, 0.7853, 0.8205, 0.7853, 0.8108, 0.9566, 0.8015, 0.9566, 0.8015, 0.7853, 0.8108, 0.7853, 0.8015, 0.9566, 0.7922, 0.9566, 0.7922, 0.7853, 0.8015, 0.7853, 0.7922, 0.9566, 0.783, 0.9566, 0.783, 0.7853, 0.7922, 0.7853, 0.783, 0.9566, 0.7736, 0.9566, 0.7736, 0.7853, 0.783, 0.7853, 0.4485, 0.01298, 0.5359, 0.01298, 0.5359, 0.01637, 0.4534, 0.01637, 0.4485, 0.1373, 0.4485, 0.01298, 0.4534, 0.01637, 0.4534, 0.1339, 0.8061, 0.4094, 0.8061, 0.403, 0.9212, 0.403, 0.9212, 0.4094, 0.4286, 0.2124, 0.4286, 0.02596, 0.4356, 0.01882, 0.4356, 0.2124, 0.3686, 0.02191, 0.3566, 0.02596, 0.3495, 0.01882, 0.3639, 0.01477, 0.995, 0.01237, 0.6617, 0.01237, 0.6617, 0.003502, 0.995, 0.003502, 0.995, 0.02124, 0.6617, 0.02124, 0.6617, 0.01237, 0.995, 0.01237, 0.3566, 0.02596, 0.3566, 0.2124, 0.3495, 0.2124, 0.3495, 0.01882, 0.65, 0.2606, 0.6738, 0.2606, 0.6738, 0.7316, 0.65, 0.7316, 0.6506, 0.2684, 0.6739, 0.2606, 0.6739, 0.602, 0.6506, 0.6099, 0.2978, 0.04686, 0.2978, 0.01243, 0.3175, 0.01243, 0.3175, 0.04686, 0.1743, 0.5905, 0.2844, 0.5905, 0.2782, 0.5948, 0.1743, 0.5948, 0.2844, 0.5905, 0.2844, 0.7472, 0.2782, 0.7429, 0.2782, 0.5948, 0.2978, 0.2124, 0.2978, 0.178, 0.3175, 0.178, 0.3175, 0.2124, 0.2978, 0.178, 0.2978, 0.1451, 0.3175, 0.1451, 0.3175, 0.178, 0.2978, 0.1451, 0.2978, 0.1124, 0.3175, 0.1124, 0.3175, 0.1451, 0.2978, 0.1124, 0.2978, 0.07972, 0.3175, 0.07973, 0.3175, 0.1124, 0.2978, 0.07972, 0.2978, 0.04686, 0.3175, 0.04686, 0.3175, 0.07973, 0.5341, 0.2606, 0.5574, 0.2684, 0.5574, 0.6099, 0.5341, 0.602, 0.5574, 0.2684, 0.5807, 0.2713, 0.5807, 0.6128, 0.5574, 0.6099, 0.5807, 0.2713, 0.604, 0.2729, 0.604, 0.6144, 0.5807, 0.6128, 0.604, 0.2729, 0.6273, 0.2713, 0.6273, 0.6128, 0.604, 0.6144, 0.6273, 0.2713, 0.6506, 0.2684, 0.6506, 0.6099, 0.6273, 0.6128, 0.5356, 0.2606, 0.5594, 0.2606, 0.5594, 0.7316, 0.5356, 0.7316, 0.5594, 0.2606, 0.5821, 0.2606, 0.5821, 0.7316, 0.5594, 0.7316, 0.5821, 0.2606, 0.6047, 0.2606, 0.6047, 0.7316, 0.5821, 0.7316, 0.6047, 0.2606, 0.6273, 0.2606, 0.6273, 0.7316, 0.6047, 0.7316, 0.6273, 0.2606, 0.65, 0.2606, 0.65, 0.7316, 0.6273, 0.7316, 0.4286, 0.02596, 0.4166, 0.02191, 0.4213, 0.01477, 0.4356, 0.01882, 0.4166, 0.02191, 0.4046, 0.02044, 0.4069, 0.0133, 0.4213, 0.01477, 0.4046, 0.02044, 0.3926, 0.01958, 0.3926, 0.01244, 0.4069, 0.0133, 0.3926, 0.01958, 0.3806, 0.02044, 0.3782, 0.0133, 0.3926, 0.01244, 0.3806, 0.02044, 0.3686, 0.02191, 0.3639, 0.01477, 0.3782, 0.0133, 0.8061, 0.4409, 0.8061, 0.4344, 0.9212, 0.4344, 0.9212, 0.4409, 0.8061, 0.4344, 0.8061, 0.4282, 0.9212, 0.4282, 0.9212, 0.4344, 0.8061, 0.4282, 0.8061, 0.4219, 0.9212, 0.4219, 0.9212, 0.4282, 0.8061, 0.4219, 0.8061, 0.4157, 0.9212, 0.4157, 0.9212, 0.4219, 0.8061, 0.4157, 0.8061, 0.4094, 0.9212, 0.4094, 0.9212, 0.4157, 0.1424, 0.7817, 0.2322, 0.7817, 0.2322, 0.7852, 0.1475, 0.7852, 0.1849, 0.7769, 0.1849, 0.988, 0.03092, 0.988, 0.03092, 0.7769, 0.1424, 0.9095, 0.1424, 0.7817, 0.1475, 0.7852, 0.1475, 0.906, 0.5101, 0.9008, 0.5101, 0.8881, 0.7354, 0.8881, 0.7354, 0.9008, 0.1257, 0.9572, 0.1257, 0.7926, 0.1319, 0.7863, 0.1319, 0.9572, 0.07273, 0.789, 0.06213, 0.7926, 0.0559, 0.7863, 0.06857, 0.7827, 0.2248, 0.9766, 0.02438, 0.9766, 0.02438, 0.9713, 0.2248, 0.9713, 0.2248, 0.9819, 0.02438, 0.9819, 0.02438, 0.9766, 0.2248, 0.9766, 0.06213, 0.7926, 0.06213, 0.9572, 0.0559, 0.9572, 0.0559, 0.7863, 0.6485, 0.262, 0.6723, 0.262, 0.6723, 0.733, 0.6485, 0.733, 0.6513, 0.2691, 0.6746, 0.2613, 0.6746, 0.6028, 0.6513, 0.6106, 0.01024, 0.8111, 0.01024, 0.7807, 0.02761, 0.7807, 0.02761, 0.8111, 0.09114, 0.7915, 0.2064, 0.7915, 0.1999, 0.7959, 0.09114, 0.7959, 0.2064, 0.7915, 0.2064, 0.9555, 0.1999, 0.951, 0.1999, 0.7959, 0.01024, 0.9572, 0.01024, 0.9268, 0.02761, 0.9268, 0.02761, 0.9572, 0.01024, 0.9268, 0.01024, 0.8978, 0.02761, 0.8978, 0.02761, 0.9268, 0.01024, 0.8978, 0.01024, 0.8689, 0.02761, 0.8689, 0.02761, 0.8978, 0.01024, 0.8689, 0.01024, 0.8401, 0.02761, 0.8401, 0.02761, 0.8689, 0.01024, 0.8401, 0.01024, 0.8111, 0.02761, 0.8111, 0.02761, 0.8401, 0.5348, 0.2613, 0.5581, 0.2691, 0.5581, 0.6106, 0.5348, 0.6028, 0.5581, 0.2691, 0.5814, 0.272, 0.5814, 0.6135, 0.5581, 0.6106, 0.5814, 0.272, 0.6047, 0.2737, 0.6047, 0.6152, 0.5814, 0.6135, 0.6047, 0.2737, 0.628, 0.272, 0.628, 0.6135, 0.6047, 0.6152, 0.628, 0.272, 0.6513, 0.2691, 0.6513, 0.6106, 0.628, 0.6135, 0.5341, 0.262, 0.5579, 0.262, 0.5579, 0.733, 0.5341, 0.733, 0.5579, 0.262, 0.5806, 0.262, 0.5806, 0.733, 0.5579, 0.733, 0.5806, 0.262, 0.6032, 0.262, 0.6032, 0.733, 0.5806, 0.733, 0.6032, 0.262, 0.6258, 0.262, 0.6258, 0.733, 0.6032, 0.733, 0.6258, 0.262, 0.6485, 0.262, 0.6485, 0.733, 0.6258, 0.733, 0.1257, 0.7926, 0.1151, 0.789, 0.1193, 0.7827, 0.1319, 0.7863, 0.1151, 0.789, 0.1045, 0.7877, 0.1066, 0.7814, 0.1193, 0.7827, 0.1045, 0.7877, 0.09391, 0.787, 0.09391, 0.7807, 0.1066, 0.7814, 0.09391, 0.787, 0.08332, 0.7877, 0.08124, 0.7814, 0.09391, 0.7807, 0.08332, 0.7877, 0.07273, 0.789, 0.06857, 0.7827, 0.08124, 0.7814, 0.5101, 0.9624, 0.5101, 0.9497, 0.7354, 0.9497, 0.7354, 0.9624, 0.5101, 0.9497, 0.5101, 0.9374, 0.7354, 0.9374, 0.7354, 0.9497, 0.5101, 0.9374, 0.5101, 0.9252, 0.7354, 0.9252, 0.7354, 0.9374, 0.5101, 0.9252, 0.5101, 0.913, 0.7354, 0.913, 0.7354, 0.9252, 0.5101, 0.913, 0.5101, 0.9008, 0.7354, 0.9008, 0.7354, 0.913, 0.76, 0.7337, 0.76, 0.5212, 0.9151, 0.5212, 0.9151, 0.7337, 0.9056, 0.5304, 0.987, 0.5304, 0.987, 0.5336, 0.9102, 0.5336, 0.05112, 0.8122, 0.1569, 0.8122, 0.1569, 0.9572, 0.05112, 0.9572, 0.9056, 0.6463, 0.9056, 0.5304, 0.9102, 0.5336, 0.9102, 0.6431, 0.9817, 0.5823, 0.9817, 0.5945, 0.7639, 0.5945, 0.7639, 0.5823, 0.8869, 0.7213, 0.8869, 0.5428, 0.8936, 0.5359, 0.8936, 0.7213, 0.8294, 0.5389, 0.8179, 0.5428, 0.8112, 0.5359, 0.8249, 0.532, 0.9959, 0.6123, 0.7539, 0.6123, 0.7539, 0.6059, 0.9959, 0.6059, 0.9959, 0.6187, 0.7539, 0.6187, 0.7539, 0.6123, 0.9959, 0.6123, 0.8179, 0.5428, 0.8179, 0.7213, 0.8112, 0.7213, 0.8112, 0.5359, 0.65, 0.2606, 0.6738, 0.2606, 0.6738, 0.7316, 0.65, 0.7316, 0.6513, 0.2684, 0.6746, 0.2606, 0.6746, 0.602, 0.6513, 0.6099, 0.7616, 0.5628, 0.7616, 0.5298, 0.7805, 0.5298, 0.7805, 0.5628, 0.7781, 0.5474, 0.927, 0.5474, 0.9186, 0.5532, 0.7781, 0.5532, 0.927, 0.5474, 0.9278, 0.7329, 0.9194, 0.7271, 0.9186, 0.5532, 0.7616, 0.7213, 0.7616, 0.6883, 0.7805, 0.6883, 0.7805, 0.7213, 0.7616, 0.6883, 0.7616, 0.6569, 0.7805, 0.6569, 0.7805, 0.6883, 0.7616, 0.6569, 0.7616, 0.6255, 0.7805, 0.6255, 0.7805, 0.6569, 0.7616, 0.6255, 0.7616, 0.5942, 0.7805, 0.5942, 0.7805, 0.6255, 0.7616, 0.5942, 0.7616, 0.5628, 0.7805, 0.5628, 0.7805, 0.5942, 0.5348, 0.2606, 0.5581, 0.2684, 0.5581, 0.6099, 0.5348, 0.602, 0.5581, 0.2684, 0.5814, 0.2713, 0.5814, 0.6128, 0.5581, 0.6099, 0.5814, 0.2713, 0.6047, 0.2729, 0.6047, 0.6144, 0.5814, 0.6128, 0.6047, 0.2729, 0.628, 0.2713, 0.628, 0.6128, 0.6047, 0.6144, 0.628, 0.2713, 0.6513, 0.2684, 0.6513, 0.6099, 0.628, 0.6128, 0.5356, 0.2606, 0.5594, 0.2606, 0.5594, 0.7316, 0.5356, 0.7316, 0.5594, 0.2606, 0.5821, 0.2606, 0.5821, 0.7316, 0.5594, 0.7316, 0.5821, 0.2606, 0.6047, 0.2606, 0.6047, 0.7316, 0.5821, 0.7316, 0.6047, 0.2606, 0.6273, 0.2606, 0.6273, 0.7316, 0.6047, 0.7316, 0.6273, 0.2606, 0.65, 0.2606, 0.65, 0.7316, 0.6273, 0.7316, 0.8869, 0.5428, 0.8754, 0.5389, 0.8799, 0.532, 0.8936, 0.5359, 0.8754, 0.5389, 0.8639, 0.5375, 0.8661, 0.5306, 0.8799, 0.532, 0.8639, 0.5375, 0.8524, 0.5366, 0.8524, 0.5298, 0.8661, 0.5306, 0.8524, 0.5366, 0.8409, 0.5375, 0.8387, 0.5306, 0.8524, 0.5298, 0.8409, 0.5375, 0.8294, 0.5389, 0.8249, 0.532, 0.8387, 0.5306, 0.9817, 0.5227, 0.9817, 0.535, 0.7639, 0.535, 0.7639, 0.5227, 0.9817, 0.535, 0.9817, 0.5468, 0.7639, 0.5468, 0.7639, 0.535, 0.9817, 0.5468, 0.9817, 0.5586, 0.7639, 0.5586, 0.7639, 0.5468, 0.9817, 0.5586, 0.9817, 0.5704, 0.7639, 0.5704, 0.7639, 0.5586, 0.9817, 0.5704, 0.9817, 0.5823, 0.7639, 0.5823, 0.7639, 0.5704, 0.146, 0.3166, 0.2374, 0.3166, 0.2374, 0.3202, 0.1512, 0.3202, 0.146, 0.4466, 0.146, 0.3166, 0.1512, 0.3202, 0.1512, 0.4431, 0.2164, 0.6901, 0.2164, 0.6988, 0.03563, 0.6988, 0.03563, 0.6901, 0.1303, 0.4953, 0.1303, 0.3277, 0.1367, 0.3213, 0.1367, 0.4953, 0.0764, 0.324, 0.06561, 0.3277, 0.05926, 0.3213, 0.07217, 0.3176, 0.2397, 0.527, 0.02184, 0.527, 0.02184, 0.5212, 0.2397, 0.5212, 0.2397, 0.5328, 0.02184, 0.5328, 0.02184, 0.527, 0.2397, 0.527, 0.06561, 0.3277, 0.06561, 0.4953, 0.05926, 0.4953, 0.05926, 0.3213, 0.65, 0.2606, 0.6738, 0.2606, 0.6738, 0.7316, 0.65, 0.7316, 0.6506, 0.2691, 0.6739, 0.2613, 0.6739, 0.6028, 0.6506, 0.6106, 0.01276, 0.3465, 0.01276, 0.3155, 0.03045, 0.3155, 0.03045, 0.3465, 0.1196, 0.5522, 0.2167, 0.5522, 0.21, 0.5568, 0.1196, 0.5568, 0.2167, 0.5522, 0.2167, 0.7235, 0.21, 0.7188, 0.21, 0.5568, 0.01276, 0.4953, 0.01276, 0.4644, 0.03045, 0.4644, 0.03045, 0.4953, 0.01276, 0.4644, 0.01276, 0.4348, 0.03045, 0.4348, 0.03045, 0.4644, 0.01276, 0.4348, 0.01276, 0.4054, 0.03045, 0.4054, 0.03045, 0.4348, 0.01276, 0.4054, 0.01276, 0.376, 0.03045, 0.376, 0.03045, 0.4054, 0.01276, 0.376, 0.01276, 0.3465, 0.03045, 0.3465, 0.03045, 0.376, 0.5341, 0.2613, 0.5574, 0.2691, 0.5574, 0.6106, 0.5341, 0.6028, 0.5574, 0.2691, 0.5807, 0.272, 0.5807, 0.6135, 0.5574, 0.6106, 0.5807, 0.272, 0.604, 0.2737, 0.604, 0.6152, 0.5807, 0.6135, 0.604, 0.2737, 0.6273, 0.272, 0.6273, 0.6135, 0.604, 0.6152, 0.6273, 0.272, 0.6506, 0.2691, 0.6506, 0.6106, 0.6273, 0.6135, 0.5356, 0.2606, 0.5594, 0.2606, 0.5594, 0.7316, 0.5356, 0.7316, 0.5594, 0.2606, 0.5821, 0.2606, 0.5821, 0.7316, 0.5594, 0.7316, 0.5821, 0.2606, 0.6047, 0.2606, 0.6047, 0.7316, 0.5821, 0.7316, 0.6047, 0.2606, 0.6273, 0.2606, 0.6273, 0.7316, 0.6047, 0.7316, 0.6273, 0.2606, 0.65, 0.2606, 0.65, 0.7316, 0.6273, 0.7316, 0.1303, 0.3277, 0.1196, 0.324, 0.1238, 0.3176, 0.1367, 0.3213, 0.1196, 0.324, 0.1088, 0.3227, 0.1109, 0.3163, 0.1238, 0.3176, 0.1088, 0.3227, 0.09798, 0.3219, 0.09798, 0.3155, 0.1109, 0.3163, 0.09798, 0.3219, 0.08719, 0.3227, 0.08507, 0.3163, 0.09798, 0.3155, 0.08719, 0.3227, 0.0764, 0.324, 0.07217, 0.3176, 0.08507, 0.3163, 0.2164, 0.6484, 0.2164, 0.6571, 0.03563, 0.6571, 0.03563, 0.6484, 0.2164, 0.6571, 0.2164, 0.6653, 0.03563, 0.6653, 0.03563, 0.6571, 0.2164, 0.6653, 0.2164, 0.6736, 0.03563, 0.6736, 0.03563, 0.6653, 0.2164, 0.6736, 0.2164, 0.6818, 0.03563, 0.6818, 0.03563, 0.6736, 0.2164, 0.6818, 0.2164, 0.6901, 0.03563, 0.6901, 0.03563, 0.6818, 0.01137, 0.6035, 0.09595, 0.6035, 0.09595, 0.7194, 0.01137, 0.7194, 0.8969, 0.5346, 0.9769, 0.5346, 0.9769, 0.5377, 0.9014, 0.5377, 0.8983, 0.7055, 0.7933, 0.7055, 0.7933, 0.5616, 0.8983, 0.5616, 0.8969, 0.6484, 0.8969, 0.5346, 0.9014, 0.5377, 0.9014, 0.6453, 0.7873, 0.6725, 0.7873, 0.6629, 0.9582, 0.6629, 0.9582, 0.6725, 0.88, 0.7047, 0.88, 0.5455, 0.886, 0.5394, 0.886, 0.7047, 0.8287, 0.5421, 0.8185, 0.5455, 0.8125, 0.5394, 0.8247, 0.536, 0.9659, 0.5828, 0.7622, 0.5828, 0.7622, 0.5774, 0.9659, 0.5774, 0.9659, 0.5883, 0.7622, 0.5883, 0.7622, 0.5828, 0.9659, 0.5828, 0.8185, 0.5455, 0.8185, 0.7047, 0.8125, 0.7047, 0.8125, 0.5394, 0.65, 0.2606, 0.6738, 0.2606, 0.6738, 0.7316, 0.65, 0.7316, 0.6506, 0.2684, 0.6739, 0.2606, 0.6739, 0.602, 0.6506, 0.6099, 0.7683, 0.5634, 0.7683, 0.534, 0.7851, 0.534, 0.7851, 0.5634, 0.7547, 0.5577, 0.876, 0.5577, 0.8692, 0.5625, 0.7547, 0.5625, 0.876, 0.5577, 0.876, 0.7303, 0.8692, 0.7256, 0.8692, 0.5625, 0.7683, 0.7047, 0.7683, 0.6753, 0.7851, 0.6753, 0.7851, 0.7047, 0.7683, 0.6753, 0.7683, 0.6473, 0.7851, 0.6473, 0.7851, 0.6753, 0.7683, 0.6473, 0.7683, 0.6193, 0.7851, 0.6193, 0.7851, 0.6473, 0.7683, 0.6193, 0.7683, 0.5914, 0.7851, 0.5914, 0.7851, 0.6193, 0.7683, 0.5914, 0.7683, 0.5634, 0.7851, 0.5634, 0.7851, 0.5914, 0.5341, 0.2606, 0.5574, 0.2684, 0.5574, 0.6099, 0.5341, 0.602, 0.5574, 0.2684, 0.5807, 0.2713, 0.5807, 0.6128, 0.5574, 0.6099, 0.5807, 0.2713, 0.604, 0.2729, 0.604, 0.6144, 0.5807, 0.6128, 0.604, 0.2729, 0.6273, 0.2713, 0.6273, 0.6128, 0.604, 0.6144, 0.6273, 0.2713, 0.6506, 0.2684, 0.6506, 0.6099, 0.6273, 0.6128, 0.5356, 0.2606, 0.5594, 0.2606, 0.5594, 0.7316, 0.5356, 0.7316, 0.5594, 0.2606, 0.5821, 0.2606, 0.5821, 0.7316, 0.5594, 0.7316, 0.5821, 0.2606, 0.6047, 0.2606, 0.6047, 0.7316, 0.5821, 0.7316, 0.6047, 0.2606, 0.6273, 0.2606, 0.6273, 0.7316, 0.6047, 0.7316, 0.6273, 0.2606, 0.65, 0.2606, 0.65, 0.7316, 0.6273, 0.7316, 0.88, 0.5455, 0.8697, 0.5421, 0.8737, 0.536, 0.886, 0.5394, 0.8697, 0.5421, 0.8595, 0.5408, 0.8615, 0.5347, 0.8737, 0.536, 0.8595, 0.5408, 0.8492, 0.5401, 0.8492, 0.534, 0.8615, 0.5347, 0.8492, 0.5401, 0.839, 0.5408, 0.837, 0.5347, 0.8492, 0.534, 0.839, 0.5408, 0.8287, 0.5421, 0.8247, 0.536, 0.837, 0.5347, 0.7873, 0.7192, 0.7873, 0.7096, 0.9582, 0.7096, 0.9582, 0.7192, 0.7873, 0.7096, 0.7873, 0.7003, 0.9582, 0.7003, 0.9582, 0.7096, 0.7873, 0.7003, 0.7873, 0.691, 0.9582, 0.691, 0.9582, 0.7003, 0.7873, 0.691, 0.7873, 0.6818, 0.9582, 0.6818, 0.9582, 0.691, 0.7873, 0.6818, 0.7873, 0.6725, 0.9582, 0.6725, 0.9582, 0.6818])
me_cube_003.materials.append(mat_material)
me_cube_003.use_remesh_preserve_volume = False
me_cube_003.use_remesh_preserve_attributes = False
me_cube_003.use_mirror_vertex_groups = False
me_cube_003.update()

# ---- objects
ob_book = bpy.data.objects.new('Book', me_cube)
ob_open_book = bpy.data.objects.new('Open Book', me_cube_001)
ob_bookrow = bpy.data.objects.new('BookRow', me_cube_003)

# ---- transforms, parenting, visibility, modifiers, constraints
ob_book.location = (0.0, 0.0, 0.0)
ob_book.lock_rotations_4d = False
ob_book.empty_display_type = 'ARROWS'
ob_book.lineart.crease_threshold = 0.0
_m = ob_book.modifiers.new('Auto Smooth', 'NODES')
_m.node_group = ng_auto_smooth
_gi = [s.identifier for s in ng_auto_smooth.interface.items_tree if s.item_type == 'SOCKET' and s.in_out == 'INPUT']
_m[_gi[1]] = 0.5236  # Angle
ob_open_book.location = (3.0, 0.0, 0.0)
ob_open_book.lock_rotations_4d = False
ob_open_book.empty_display_type = 'ARROWS'
ob_open_book.lineart.crease_threshold = 0.0
_m = ob_open_book.modifiers.new('Auto Smooth', 'NODES')
_m.node_group = ng_auto_smooth
_gi = [s.identifier for s in ng_auto_smooth.interface.items_tree if s.item_type == 'SOCKET' and s.in_out == 'INPUT']
_m[_gi[1]] = 0.5236  # Angle
ob_bookrow.location = (-5.0, 0.0, 0.0)
ob_bookrow.lock_rotations_4d = False
ob_bookrow.empty_display_type = 'ARROWS'
ob_bookrow.lineart.crease_threshold = 0.0
_m = ob_bookrow.modifiers.new('Auto Smooth', 'NODES')
_m.node_group = ng_auto_smooth
_gi = [s.identifier for s in ng_auto_smooth.interface.items_tree if s.item_type == 'SOCKET' and s.in_out == 'INPUT']
_m[_gi[1]] = 0.2251  # Angle

# ---- collection membership
col_collection.objects.link(ob_book)
col_collection.objects.link(ob_open_book)
col_collection.objects.link(ob_bookrow)

# ---- scene / render settings (as saved in the file)
scene.frame_start = 1; scene.frame_end = 250; scene.frame_set(1)
scene.render.engine = 'BLENDER_EEVEE_NEXT'
scene.cycles.use_denoising = False
scene.cycles.samples = 128
scene.cycles.sampling_pattern = 'TABULATED_SOBOL'
scene.cycles.use_adaptive_sampling = False
scene.cycles.use_light_tree = False
scene.view_settings.view_transform = 'Filmic'
bpy.context.view_layer.update()

# ---- added for rendering (the .blend has no active camera and no usable light): camera, sun
cam_auto = bpy.data.cameras.new('AutoCamera')
cam_auto.lens = 50.0
cam_auto.sensor_width = 36.0
cam_auto.clip_end = 1000.0
ob_auto_camera = bpy.data.objects.new('AutoCamera', cam_auto)
scene.collection.objects.link(ob_auto_camera)
ob_auto_camera.location = (9.7896, -12.9187, 9.07617)
ob_auto_camera.rotation_euler = (1.09748, -7.21219e-08, 0.694738)
scene.camera = ob_auto_camera
light_auto_sun = bpy.data.lights.new('AutoSun', 'SUN')
light_auto_sun.energy = 3.0
light_auto_sun.angle = 0.0523599
ob_auto_sun = bpy.data.objects.new('AutoSun', light_auto_sun)
scene.collection.objects.link(ob_auto_sun)
ob_auto_sun.rotation_euler = (0.872665, 0.174533, 0.523599)
bpy.context.view_layer.update()
